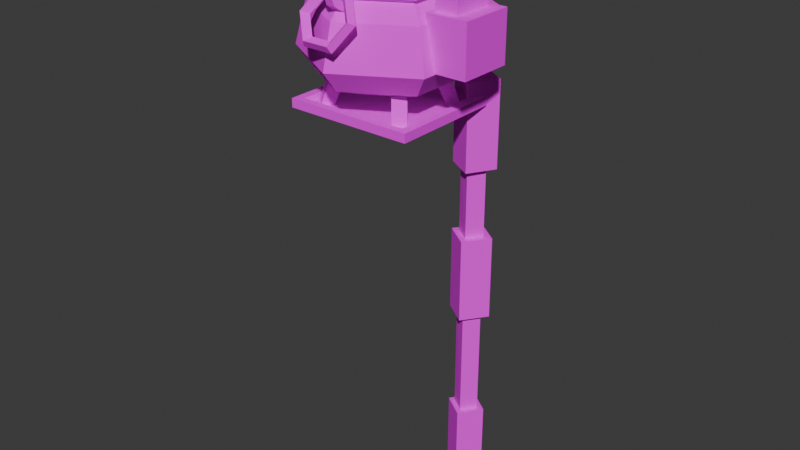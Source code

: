 # Source: Cauldron.blend  (saved by Blender 4.1.23; exported with 4.5.12 LTS)
import bpy
from mathutils import Matrix  # noqa: F401  (used for matrix-valued properties, if any)

bpy.ops.wm.read_factory_settings(use_empty=True)
scene = bpy.context.scene
scene.name = 'Scene'

# ---- collections
col_collection = bpy.data.collections.new('Collection'); scene.collection.children.link(col_collection)
col_safe = bpy.data.collections.new('Safe'); scene.collection.children.link(col_safe)

# ---- images (referenced by path relative to the original .blend; pixels are not part of the script)
import os
ASSET_DIR = os.environ.get("B2B_ASSET_DIR", "")  # directory of the original .blend (textures are referenced by path, not embedded)
HERE = os.path.dirname(os.path.abspath(__file__))  # packed textures are extracted next to this script under _unpacked/

def load_image(name, relpath, width, height, colorspace="sRGB"):
    """Load a texture the original file referenced (path relative to the .blend, or extracted next to this script)."""
    p = next((c for c in (os.path.join(HERE, relpath), os.path.join(ASSET_DIR, relpath)) if relpath and os.path.exists(c)), "")
    if p:
        img = bpy.data.images.load(p, check_existing=True)
        img.name = name
    else:  # same state as the original file: an image datablock whose file is absent (Cycles renders it pink)
        img = bpy.data.images.new(name, width, height)
        img.source = "FILE"
        img.filepath = "//" + (relpath or name)
    img.colorspace_settings.name = colorspace
    return img
img_cauldron_png = load_image('Cauldron.png', 'Cauldron.png', 1024, 1024, 'sRGB')

# ---- materials (node trees are filled in below, after node groups)
mat_cauldron_001 = bpy.data.materials.new('Cauldron.001')
mat_cauldron = bpy.data.materials.new('Cauldron')

# ---- material node trees
mat_cauldron_001.use_nodes = True; mat_cauldron_001.node_tree.nodes.clear()
_N = mat_cauldron_001.node_tree.nodes; _L = mat_cauldron_001.node_tree.links
n0 = _N.new('ShaderNodeBsdfPrincipled'); n0.name = 'Principled BSDF'; n0.location = (10, 300)
n0.inputs[2].default_value = 1.0
n0.inputs[3].default_value = 1.45
n0.inputs[25].default_value = 0.0
n1 = _N.new('ShaderNodeOutputMaterial'); n1.name = 'Material Output'; n1.location = (300, 300)
n2 = _N.new('ShaderNodeTexImage'); n2.name = 'Image Texture'; n2.location = (-338, 287)
n2.image = img_cauldron_png
n2.interpolation = 'Closest'
n3 = _N.new('ShaderNodeMath'); n3.name = 'Math'; n3.location = (0, 0)
n3.hide = True
n3.operation = 'GREATER_THAN'
_L.new(n0.outputs[0], n1.inputs[0])
_L.new(n2.outputs[0], n0.inputs[0])
_L.new(n2.outputs[1], n3.inputs[0])
_L.new(n3.outputs[0], n0.inputs[4])
n1.is_active_output = True
mat_cauldron.use_nodes = True; mat_cauldron.node_tree.nodes.clear()
_N = mat_cauldron.node_tree.nodes; _L = mat_cauldron.node_tree.links
n0 = _N.new('ShaderNodeBsdfPrincipled'); n0.name = 'Principled BSDF'; n0.location = (10, 300)
n0.inputs[2].default_value = 1.0
n0.inputs[3].default_value = 1.45
n0.inputs[25].default_value = 0.0
n1 = _N.new('ShaderNodeOutputMaterial'); n1.name = 'Material Output'; n1.location = (300, 300)
n2 = _N.new('ShaderNodeTexImage'); n2.name = 'Image Texture'; n2.location = (-338, 287)
n2.image = img_cauldron_png
n2.interpolation = 'Closest'
n3 = _N.new('ShaderNodeMath'); n3.name = 'Math'; n3.location = (0, 0)
n3.hide = True
n3.operation = 'GREATER_THAN'
_L.new(n0.outputs[0], n1.inputs[0])
_L.new(n2.outputs[0], n0.inputs[0])
_L.new(n2.outputs[1], n3.inputs[0])
_L.new(n3.outputs[0], n0.inputs[4])
n1.is_active_output = True

# ---- world
world_world = bpy.data.worlds.new('World'); scene.world = world_world
world_world.use_nodes = True; world_world.node_tree.nodes.clear()
_N = world_world.node_tree.nodes; _L = world_world.node_tree.links
n0 = _N.new('ShaderNodeOutputWorld'); n0.name = 'World Output'; n0.location = (300, 300)
n1 = _N.new('ShaderNodeBackground'); n1.name = 'Background'; n1.location = (10, 300)
n1.inputs[0].default_value = (0.05088, 0.05088, 0.05088, 1.0)
_L.new(n1.outputs[0], n0.inputs[0])
n0.is_active_output = True
world_world.color = (0.05088, 0.05088, 0.05088)
world_world.use_sun_shadow = False
world_world.sun_shadow_jitter_overblur = 0.0

# ---- meshes
me_torus_001 = bpy.data.meshes.new('Torus.001')
me_torus_001.from_pydata([(0.07041, -0.1765, 0.2155), (0.06047, -0.1883, 0.2219), (0.04505, -0.1765, 0.2155), (0.06047, -0.1647, 0.2091), (0.03509, -0.1473, 0.2692), (0.03012, -0.1632, 0.2681), (0.02241, -0.1578, 0.2499), (0.03012, -0.1396, 0.2553), (-0.03556, -0.1473, 0.2692), (-0.03059, -0.1632, 0.2681), (-0.02288, -0.1578, 0.2499), (-0.03059, -0.1396, 0.2553), (-0.07088, -0.1765, 0.2155), (-0.06094, -0.1883, 0.2219), (-0.04552, -0.1765, 0.2155), (-0.06094, -0.1647, 0.2091), (-0.03556, -0.2058, 0.1618), (-0.03059, -0.2135, 0.1757), (-0.02288, -0.1953, 0.181), (-0.03059, -0.1899, 0.1629), (0.03509, -0.2058, 0.1618), (0.03012, -0.2135, 0.1757), (0.02241, -0.1953, 0.181), (0.03012, -0.1899, 0.1629)], [], [(0, 4, 5, 1), (1, 5, 6, 2), (2, 6, 7, 3), (3, 7, 4, 0), (4, 8, 9, 5), (5, 9, 10, 6), (6, 10, 11, 7), (7, 11, 8, 4), (8, 12, 13, 9), (9, 13, 14, 10), (10, 14, 15, 11), (11, 15, 12, 8), (12, 16, 17, 13), (13, 17, 18, 14), (14, 18, 19, 15), (15, 19, 16, 12), (16, 20, 21, 17), (17, 21, 22, 18), (18, 22, 23, 19), (19, 23, 20, 16), (20, 0, 1, 21), (21, 1, 2, 22), (22, 2, 3, 23), (23, 3, 0, 20)])
_uv = me_torus_001.uv_layers.new(name='UVMap')
_uv.uv.foreach_set('vector', [0.3125, 0.9453, 0.3984, 0.9453, 0.3828, 0.9609, 0.3125, 0.9609, 0.3828, 0.9609, 0.3047, 0.9609, 0.3125, 0.9453, 0.3672, 0.9453, 0.3672, 0.9453, 0.3125, 0.9453, 0.3047, 0.9609, 0.3828, 0.9609, 0.3125, 0.9219, 0.3828, 0.9219, 0.3984, 0.9453, 0.3125, 0.9453, 0.3672, 0.9453, 0.2578, 0.9453, 0.2734, 0.9609, 0.3516, 0.9609, 0.3516, 0.9609, 0.2734, 0.9609, 0.2812, 0.9453, 0.3438, 0.9453, 0.3438, 0.9453, 0.2812, 0.9453, 0.2734, 0.9219, 0.3516, 0.9219, 0.3516, 0.9219, 0.2734, 0.9219, 0.2578, 0.9453, 0.3672, 0.9453, 0.3984, 0.9453, 0.3125, 0.9453, 0.3125, 0.9609, 0.3828, 0.9609, 0.3281, 0.9609, 0.2422, 0.9609, 0.2578, 0.9453, 0.3125, 0.9453, 0.3125, 0.9453, 0.2578, 0.9453, 0.2422, 0.9609, 0.3281, 0.9609, 0.3828, 0.9219, 0.3125, 0.9219, 0.3125, 0.9453, 0.3984, 0.9453, 0.3125, 0.9453, 0.2266, 0.9453, 0.2422, 0.9609, 0.3125, 0.9609, 0.2422, 0.9219, 0.3281, 0.9219, 0.3125, 0.9375, 0.2578, 0.9375, 0.2578, 0.9375, 0.3125, 0.9375, 0.3281, 0.9219, 0.2422, 0.9219, 0.3125, 0.9219, 0.2422, 0.9219, 0.2266, 0.9453, 0.3125, 0.9453, 0.2578, 0.9453, 0.3672, 0.9453, 0.3516, 0.9609, 0.2734, 0.9609, 0.2734, 0.9609, 0.3516, 0.9609, 0.3438, 0.9453, 0.2812, 0.9453, 0.2812, 0.9453, 0.3438, 0.9453, 0.3516, 0.9219, 0.2734, 0.9219, 0.2734, 0.9219, 0.3516, 0.9219, 0.3672, 0.9453, 0.2578, 0.9453, 0.2812, 0.9219, 0.3828, 0.9219, 0.3672, 0.9453, 0.2891, 0.9453, 0.2422, 0.9609, 0.3125, 0.9609, 0.3125, 0.9453, 0.2578, 0.9453, 0.2578, 0.9453, 0.3125, 0.9453, 0.3125, 0.9219, 0.2422, 0.9219, 0.2891, 0.9453, 0.3672, 0.9453, 0.3828, 0.9219, 0.2812, 0.9219])
me_torus_001.materials.append(mat_cauldron_001)
me_torus_001.update()
me_torus_002 = bpy.data.meshes.new('Torus.002')
me_torus_002.from_pydata([(0.1526, 0.08818, 0.3397), (0.1274, 0.07364, 0.3273), (0.1606, 0.09281, 0.312), (-0.0001558, 0.1764, 0.3397), (-0.0001558, 0.1473, 0.3273), (-0.0001558, 0.1856, 0.312), (-0.1529, 0.08818, 0.3397), (-0.1277, 0.07364, 0.3273), (-0.1609, 0.09281, 0.312), (-0.1529, -0.08818, 0.3397), (-0.1277, -0.07364, 0.3273), (-0.1609, -0.09281, 0.312), (-0.0001558, -0.1764, 0.3397), (-0.0001558, -0.1473, 0.3273), (-0.0001558, -0.1856, 0.312), (0.1526, -0.08818, 0.3397), (0.1274, -0.07364, 0.3273), (0.1606, -0.09281, 0.312), (0.1319, 0.07625, 0.3032), (0.1482, 0.08568, 0.3032), (-0.0001558, 0.1525, 0.3032), (-0.0001558, 0.1714, 0.3032), (-0.1322, 0.07625, 0.3032), (-0.1486, 0.08568, 0.3032), (-0.1322, -0.07625, 0.3032), (-0.1486, -0.08568, 0.3032), (-0.0001558, -0.1525, 0.3032), (-0.0001558, -0.1714, 0.3032), (0.1319, -0.07625, 0.3032), (0.1482, -0.08568, 0.3032), (0.1825, 0.1055, 0.2574), (-0.0001558, 0.2109, 0.2574), (-0.1828, 0.1055, 0.2574), (-0.1828, -0.1055, 0.2574), (-0.0001558, -0.2109, 0.2574), (0.1825, -0.1055, 0.2574), (0.1752, 0.1012, 0.1864), (0.2087, 0.1206, 0.1403), (-0.0001558, 0.2025, 0.1864), (-0.0001558, 0.2412, 0.1403), (-0.1755, 0.1012, 0.1864), (-0.209, 0.1206, 0.1403), (-0.1755, -0.1012, 0.1864), (-0.209, -0.1206, 0.1403), (-0.0001558, -0.2025, 0.1864), (-0.0001558, -0.2412, 0.1403), (0.1752, -0.1012, 0.1864), (0.2087, -0.1206, 0.1403), (0.171, 0.0988, 0.08265), (-0.0001558, 0.1976, 0.08265), (-0.1713, 0.0988, 0.08265), (-0.1713, -0.0988, 0.08265), (-0.0001558, -0.1976, 0.08265), (0.171, -0.0988, 0.08265), (0.0785, 0.04541, 0.06502), (0.1001, 0.05788, 0.05354), (-0.0001558, 0.09082, 0.06502), (-0.0001558, 0.1158, 0.05354), (-0.07881, 0.04541, 0.06502), (-0.1004, 0.05788, 0.05354), (-0.07881, -0.04541, 0.06502), (-0.1004, -0.05788, 0.05354), (-0.0001558, -0.09082, 0.06502), (-0.0001558, -0.1158, 0.05354), (0.0785, -0.04541, 0.06502), (0.1001, -0.05788, 0.05354)], [], [(16, 28, 26, 13), (4, 20, 18, 1), (2, 5, 3, 0), (16, 1, 18, 28), (10, 24, 22, 7), (5, 8, 6, 3), (14, 11, 25, 27), (8, 11, 9, 6), (1, 16, 15, 0), (11, 14, 12, 9), (6, 7, 4, 3), (9, 10, 7, 6), (7, 22, 20, 4), (14, 17, 15, 12), (2, 17, 29, 19), (17, 2, 0, 15), (21, 19, 30, 31), (18, 36, 46, 28), (24, 42, 40, 22), (28, 46, 44, 26), (29, 27, 34, 35), (5, 2, 19, 21), (8, 5, 21, 23), (17, 14, 27, 29), (11, 8, 23, 25), (30, 37, 39, 31), (38, 56, 54, 36), (34, 45, 47, 35), (19, 29, 35, 30), (20, 38, 36, 18), (23, 21, 31, 32), (22, 40, 38, 20), (32, 41, 43, 33), (27, 25, 33, 34), (35, 47, 37, 30), (31, 39, 41, 32), (33, 43, 45, 34), (58, 60, 62, 64, 54, 56), (36, 54, 64, 46), (46, 64, 62, 44), (41, 50, 51, 43), (45, 52, 53, 47), (42, 60, 58, 40), (43, 51, 52, 45), (48, 49, 39, 37), (37, 47, 53, 48), (39, 49, 50, 41), (40, 58, 56, 38), (50, 49, 57, 59), (48, 53, 65, 55), (49, 48, 55, 57), (54, 56, 57, 55), (56, 58, 59, 57), (58, 60, 61, 59), (60, 62, 63, 61), (62, 64, 65, 63), (64, 54, 55, 65), (52, 51, 61, 63), (53, 52, 63, 65), (51, 50, 59, 61), (13, 10, 9, 12), (13, 12, 15, 16), (3, 4, 1, 0), (26, 44, 42, 24), (10, 13, 26, 24), (44, 62, 60, 42), (23, 32, 33, 25)])
_uv = me_torus_002.uv_layers.new(name='UVMap')
_uv.uv.foreach_set('vector', [0.4062, 0.8594, 0.4141, 0.8359, 0.3047, 0.8359, 0.3047, 0.8594, 0.3047, 0.8594, 0.3047, 0.8359, 0.4141, 0.8359, 0.4062, 0.8594, 0.3906, 0.8359, 0.2031, 0.8359, 0.2188, 0.875, 0.3828, 0.875, 0.2266, 0.8594, 0.3516, 0.8594, 0.3516, 0.8359, 0.2266, 0.8359, 0.2266, 0.8594, 0.2266, 0.8359, 0.3516, 0.8359, 0.3516, 0.8594, 0.3828, 0.8359, 0.2031, 0.8359, 0.2188, 0.875, 0.3828, 0.875, 0.2266, 0.8516, 0.4141, 0.8516, 0.4062, 0.8281, 0.2344, 0.8281, 0.3828, 0.8359, 0.2031, 0.8359, 0.2188, 0.875, 0.3828, 0.875, 0.2422, 0.8516, 0.3203, 0.8516, 0.3203, 0.875, 0.2422, 0.875, 0.2031, 0.8359, 0.3828, 0.8359, 0.3828, 0.875, 0.2188, 0.875, 0.2422, 0.875, 0.2422, 0.8516, 0.3203, 0.8516, 0.3203, 0.875, 0.2422, 0.875, 0.2422, 0.8516, 0.3203, 0.8516, 0.3203, 0.875, 0.1953, 0.8594, 0.1875, 0.8359, 0.3047, 0.8359, 0.3047, 0.8594, 0.2031, 0.8359, 0.3906, 0.8359, 0.3828, 0.875, 0.2188, 0.875, 0.2266, 0.8516, 0.4141, 0.8516, 0.4062, 0.8281, 0.2344, 0.8281, 0.2031, 0.8359, 0.3906, 0.8359, 0.3828, 0.875, 0.2188, 0.875, 0.25, 0.625, 0.3438, 0.625, 0.3516, 0.6016, 0.25, 0.6016, 0.2969, 0.625, 0.3125, 0.5703, 0.1875, 0.5703, 0.2031, 0.625, 0.2031, 0.625, 0.1875, 0.5703, 0.3125, 0.5703, 0.2969, 0.625, 0.3359, 0.625, 0.3516, 0.5703, 0.25, 0.5703, 0.25, 0.625, 0.3438, 0.625, 0.25, 0.625, 0.25, 0.6016, 0.3516, 0.6016, 0.2266, 0.8516, 0.4141, 0.8516, 0.4062, 0.8281, 0.2344, 0.8281, 0.2266, 0.8516, 0.4141, 0.8516, 0.4062, 0.8281, 0.2344, 0.8281, 0.2266, 0.8516, 0.4141, 0.8516, 0.4062, 0.8281, 0.2344, 0.8281, 0.2266, 0.8516, 0.4141, 0.8516, 0.4062, 0.8281, 0.2344, 0.8281, 0.3516, 0.6016, 0.3594, 0.5312, 0.25, 0.5312, 0.25, 0.6016, 0.1719, 0.5859, 0.2188, 0.4922, 0.2891, 0.4922, 0.3359, 0.5859, 0.25, 0.6016, 0.25, 0.5312, 0.3594, 0.5312, 0.3516, 0.6016, 0.3047, 0.625, 0.1953, 0.625, 0.1875, 0.6016, 0.3125, 0.6016, 0.25, 0.625, 0.25, 0.5703, 0.3516, 0.5703, 0.3359, 0.625, 0.1562, 0.625, 0.25, 0.625, 0.25, 0.6016, 0.1484, 0.6016, 0.1641, 0.625, 0.1484, 0.5703, 0.25, 0.5703, 0.25, 0.625, 0.3125, 0.6016, 0.3281, 0.5312, 0.1719, 0.5312, 0.1875, 0.6016, 0.25, 0.625, 0.1562, 0.625, 0.1484, 0.6016, 0.25, 0.6016, 0.1875, 0.6016, 0.1719, 0.5312, 0.3281, 0.5312, 0.3125, 0.6016, 0.25, 0.6016, 0.25, 0.5312, 0.1406, 0.5312, 0.1484, 0.6016, 0.1484, 0.6016, 0.1406, 0.5312, 0.25, 0.5312, 0.25, 0.6016, 0.25, 0.3984, 0.2188, 0.4141, 0.2188, 0.4453, 0.25, 0.4609, 0.2812, 0.4453, 0.2812, 0.4141, 0.1719, 0.5859, 0.2188, 0.4922, 0.2891, 0.4922, 0.3359, 0.5859, 0.1719, 0.5859, 0.2188, 0.4922, 0.2891, 0.4922, 0.3359, 0.5859, 0.3281, 0.5312, 0.3047, 0.5, 0.1953, 0.5, 0.1719, 0.5312, 0.25, 0.5312, 0.25, 0.5, 0.3438, 0.5, 0.3594, 0.5312, 0.1719, 0.5859, 0.2188, 0.4922, 0.2891, 0.4922, 0.3359, 0.5859, 0.1406, 0.5312, 0.1562, 0.5, 0.25, 0.5, 0.25, 0.5312, 0.3438, 0.5, 0.25, 0.5, 0.25, 0.5312, 0.3594, 0.5312, 0.3281, 0.5312, 0.1719, 0.5312, 0.1953, 0.5, 0.3047, 0.5, 0.25, 0.5312, 0.25, 0.5, 0.1562, 0.5, 0.1406, 0.5312, 0.1719, 0.5859, 0.2188, 0.4922, 0.2891, 0.4922, 0.3359, 0.5859, 0.2109, 0.5312, 0.2891, 0.5312, 0.2734, 0.5, 0.2266, 0.5, 0.2109, 0.5312, 0.2891, 0.5312, 0.2734, 0.5, 0.2266, 0.5, 0.2109, 0.5312, 0.2891, 0.5312, 0.2734, 0.5, 0.2266, 0.5, 0.2812, 0.4531, 0.2812, 0.4062, 0.2969, 0.4062, 0.2969, 0.4531, 0.2812, 0.4062, 0.25, 0.3906, 0.25, 0.3828, 0.2969, 0.4062, 0.25, 0.3906, 0.2188, 0.4062, 0.2031, 0.4062, 0.25, 0.3828, 0.2188, 0.4062, 0.2188, 0.4531, 0.2031, 0.4531, 0.2031, 0.4062, 0.2188, 0.4531, 0.25, 0.4688, 0.25, 0.4766, 0.2031, 0.4531, 0.25, 0.4688, 0.2812, 0.4531, 0.2969, 0.4531, 0.25, 0.4766, 0.2109, 0.5312, 0.2891, 0.5312, 0.2734, 0.5, 0.2266, 0.5, 0.2109, 0.5312, 0.2891, 0.5312, 0.2734, 0.5, 0.2266, 0.5, 0.2109, 0.5312, 0.2891, 0.5312, 0.2734, 0.5, 0.2266, 0.5, 0.2422, 0.8516, 0.3203, 0.8516, 0.3203, 0.875, 0.2422, 0.875, 0.3203, 0.8516, 0.3203, 0.875, 0.2422, 0.875, 0.2422, 0.8516, 0.2422, 0.875, 0.2422, 0.8516, 0.3203, 0.8516, 0.3203, 0.875, 0.25, 0.625, 0.25, 0.5703, 0.1484, 0.5703, 0.1641, 0.625, 0.1953, 0.8594, 0.3047, 0.8594, 0.3047, 0.8359, 0.1875, 0.8359, 0.1719, 0.5859, 0.2188, 0.4922, 0.2891, 0.4922, 0.3359, 0.5859, 0.3047, 0.625, 0.3125, 0.6016, 0.1875, 0.6016, 0.1953, 0.625])
me_torus_002.materials.append(mat_cauldron_001)
me_torus_002.update()
me_cube_002 = bpy.data.meshes.new('Cube.002')
me_cube_002.from_pydata([(-0.008351, -0.01223, -0.01223), (-0.008351, -0.01223, 0.01223), (-0.008351, 0.01223, -0.01223), (-0.008351, 0.01223, 0.01223), (0.007543, -0.01671, -0.01671), (0.007543, -0.01671, 0.01671), (0.007543, 0.01671, -0.01671), (0.007543, 0.01671, 0.01671), (-0.008687, 0.01562, -0.01562), (-0.008687, -0.01562, -0.01562), (-0.008687, -0.01562, 0.01563), (-0.008687, 0.01562, 0.01563), (-0.001449, 0.01223, -0.01223), (-0.001449, -0.01223, -0.01223), (-0.001449, -0.01223, 0.01223), (-0.001449, 0.01223, 0.01223)], [], [(1, 3, 15, 14), (8, 11, 7, 6), (6, 7, 5, 4), (4, 5, 10, 9), (8, 6, 4, 9), (7, 11, 10, 5), (0, 2, 8, 9), (1, 0, 9, 10), (3, 1, 10, 11), (2, 3, 11, 8), (13, 14, 15, 12), (2, 0, 13, 12), (3, 2, 12, 15), (0, 1, 14, 13)])
_uv = me_cube_002.uv_layers.new(name='UVMap')
_uv.uv.foreach_set('vector', [0.4453, 0.5781, 0.5234, 0.5781, 0.5234, 0.5703, 0.4453, 0.5703, 0.5234, 0.5781, 0.5234, 0.4531, 0.5391, 0.4531, 0.5391, 0.5781, 0.4297, 0.4531, 0.5547, 0.4531, 0.5547, 0.5781, 0.4297, 0.5781, 0.5391, 0.4531, 0.5391, 0.5781, 0.5234, 0.5781, 0.5234, 0.4531, 0.5234, 0.4531, 0.5391, 0.4531, 0.5391, 0.5781, 0.5234, 0.5781, 0.5391, 0.5781, 0.5234, 0.5781, 0.5234, 0.4531, 0.5391, 0.4531, 0.4609, 0.5469, 0.5234, 0.5469, 0.5312, 0.5547, 0.4531, 0.5547, 0.4609, 0.4844, 0.4609, 0.5469, 0.4531, 0.5547, 0.4531, 0.4766, 0.5234, 0.4844, 0.4609, 0.4844, 0.4531, 0.4766, 0.5312, 0.4766, 0.5234, 0.5469, 0.5234, 0.4844, 0.5312, 0.4766, 0.5312, 0.5547, 0.5234, 0.4844, 0.5234, 0.5469, 0.4609, 0.5469, 0.4609, 0.4844, 0.5234, 0.5781, 0.4453, 0.5781, 0.4453, 0.5703, 0.5234, 0.5703, 0.5234, 0.5781, 0.4453, 0.5781, 0.4453, 0.5703, 0.5234, 0.5703, 0.4453, 0.5781, 0.5234, 0.5781, 0.5234, 0.5703, 0.4453, 0.5703])
me_cube_002.materials.append(mat_cauldron_001)
me_cube_002.update()
me_cube_003 = bpy.data.meshes.new('Cube.003')
me_cube_003.from_pydata([(-0.118, -0.08514, -0.0001937), (-0.1052, -0.07035, 0.03248), (-0.1003, -0.06182, -0.0001937), (-0.08684, -0.04846, 0.02574), (-0.09392, -0.105, -0.0001937), (-0.0811, -0.09023, 0.0328), (-0.0762, -0.0817, -0.0001937), (-0.06274, -0.06835, 0.02607)], [], [(0, 1, 3, 2), (2, 3, 7, 6), (6, 7, 5, 4), (4, 5, 1, 0), (2, 6, 4, 0), (7, 3, 1, 5)])
_uv = me_cube_003.uv_layers.new(name='UVMap')
_uv.uv.foreach_set('vector', [0.2266, 0.3594, 0.2266, 0.3047, 0.2734, 0.3047, 0.2734, 0.3594, 0.2266, 0.3594, 0.2266, 0.3047, 0.2734, 0.3047, 0.2734, 0.3594, 0.2266, 0.3594, 0.2266, 0.3047, 0.2734, 0.3047, 0.2734, 0.3594, 0.2266, 0.3594, 0.2266, 0.3047, 0.2734, 0.3047, 0.2734, 0.3594, 0.2188, 0.4141, 0.2578, 0.4141, 0.2578, 0.4531, 0.2188, 0.4531, 0.2266, 0.4219, 0.2656, 0.4219, 0.2656, 0.4609, 0.2266, 0.4609])
me_cube_003.materials.append(mat_cauldron_001)
me_cube_003.update()
me_cube = bpy.data.meshes.new('Cube')
me_cube.from_pydata([(-0.6817, -5.218, 9.434), (-0.3789, -4.891, 9.988), (-0.6817, -4.702, 8.705), (-0.6817, -4.095, 9.289), (0.6784, -5.218, 9.434), (0.3755, -4.891, 9.988), (0.6784, -4.702, 8.705), (0.6784, -4.095, 9.289), (-0.6817, -5.924, 9.455), (-0.3789, -6.249, 10.02), (0.6784, -5.924, 9.455), (0.3755, -6.249, 10.02), (-0.6817, -6.239, 8.828), (-0.3789, -6.87, 8.902), (0.6784, -6.239, 8.828), (0.3755, -6.87, 8.902), (-0.6817, -6.015, 8.295), (-0.3789, -6.414, 7.757), (0.6784, -6.015, 8.295), (0.3755, -6.414, 7.757), (-0.6817, -5.166, 8.09), (-0.6817, -5.483, 7.126), (0.6784, -5.166, 8.09), (0.6784, -5.483, 7.126)], [], [(0, 1, 3, 2), (2, 3, 7, 6), (6, 7, 5, 4), (5, 1, 9, 11), (2, 6, 4, 0), (7, 3, 1, 5), (8, 10, 14, 12), (4, 5, 11, 10), (1, 0, 8, 9), (0, 4, 10, 8), (12, 14, 18, 16), (9, 8, 12, 13), (11, 9, 13, 15), (10, 11, 15, 14), (19, 17, 21, 23), (13, 12, 16, 17), (15, 13, 17, 19), (14, 15, 19, 18), (22, 23, 21, 20), (18, 19, 23, 22), (16, 18, 22, 20), (17, 16, 20, 21)])
_uv = me_cube.uv_layers.new(name='UVMap')
_uv.uv.foreach_set('vector', [0.2266, 0.5312, 0.2031, 0.5391, 0.2109, 0.5, 0.2344, 0.5078, 0.3295, -1.458, 0.3295, -1.248, 0.7989, -1.248, 0.7989, -1.458, 0.2344, 0.5078, 0.2109, 0.5, 0.2031, 0.5391, 0.2266, 0.5312, 0.2812, 0.6016, 0.25, 0.6016, 0.25, 0.5703, 0.2812, 0.5703, 0.2891, 0.6172, 0.2422, 0.6172, 0.2422, 0.5859, 0.2891, 0.5859, 0.2812, 0.6172, 0.25, 0.6172, 0.25, 0.6016, 0.2812, 0.6016, 0.2891, 0.5703, 0.2422, 0.5703, 0.2422, 0.5547, 0.2891, 0.5547, 0.2266, 0.5312, 0.2031, 0.5391, 0.2266, 0.5703, 0.2344, 0.5547, 0.2031, 0.5391, 0.2266, 0.5312, 0.2344, 0.5547, 0.2266, 0.5703, 0.2891, 0.5859, 0.2422, 0.5859, 0.2422, 0.5703, 0.2891, 0.5703, 0.2891, 0.5547, 0.2422, 0.5547, 0.2422, 0.5391, 0.2891, 0.5391, 0.2266, 0.5703, 0.2344, 0.5547, 0.2578, 0.5469, 0.2656, 0.5703, 0.2812, 0.5703, 0.25, 0.5703, 0.25, 0.5469, 0.2812, 0.5469, 0.2344, 0.5547, 0.2266, 0.5703, 0.2656, 0.5703, 0.2578, 0.5469, 0.2812, 0.5312, 0.25, 0.5312, 0.25, 0.5078, 0.2812, 0.5078, 0.2656, 0.5703, 0.2578, 0.5469, 0.2656, 0.5391, 0.2891, 0.5391, 0.2812, 0.5469, 0.25, 0.5469, 0.25, 0.5312, 0.2812, 0.5312, 0.2578, 0.5469, 0.2656, 0.5703, 0.2891, 0.5391, 0.2656, 0.5391, 0.7989, -0.8152, 0.7989, -1.148, 0.3295, -1.148, 0.3295, -0.8152, 0.2656, 0.5391, 0.2891, 0.5391, 0.2891, 0.5, 0.2578, 0.5078, 0.2891, 0.5391, 0.2422, 0.5391, 0.2422, 0.5078, 0.2891, 0.5078, 0.2891, 0.5391, 0.2656, 0.5391, 0.2578, 0.5078, 0.2891, 0.5])
me_cube.materials.append(mat_cauldron)
me_cube.update()
me_cube_004 = bpy.data.meshes.new('Cube.004')
me_cube_004.from_pydata([(0.1218, 0.07031, 0.2115), (-1.759e-08, 0.1406, 0.2115), (-0.1218, 0.07031, 0.2115), (-1.363e-08, 2.64e-08, 0.2115), (2.004e-08, -0.1406, 0.2115), (0.1218, -0.07031, 0.2115), (-0.1218, -0.07031, 0.2115), (0.06089, -0.03516, 0.2115), (-1.561e-08, 0.07031, 0.2115), (0.06089, -0.1055, 0.2115), (-0.06089, -0.03516, 0.2115), (-0.1218, 4.336e-08, 0.2115), (0.1218, 2.945e-08, 0.2115), (-0.06089, -0.1055, 0.2115), (-0.06089, 0.1055, 0.2115), (0.06089, 0.1055, 0.2115), (-1.02e-08, -0.07031, 0.2115), (0.06089, 0.03516, 0.2115), (-0.06089, 0.03516, 0.2115)], [], [(4, 16, 13), (9, 7, 16), (16, 3, 10), (13, 10, 6), (12, 7, 5), (0, 17, 12), (15, 8, 17), (17, 3, 7), (2, 18, 14), (11, 10, 18), (18, 3, 8), (14, 8, 1), (4, 9, 16), (9, 5, 7), (16, 7, 3), (13, 16, 10), (12, 17, 7), (0, 15, 17), (15, 1, 8), (17, 8, 3), (2, 11, 18), (11, 6, 10), (18, 10, 3), (14, 18, 8)])
_uv = me_cube_004.uv_layers.new(name='UVMap')
_uv.uv.foreach_set('vector', [0.7465, 0.7038, 0.7465, 0.6638, 0.7811, 0.6838, 0.7118, 0.6838, 0.7118, 0.6438, 0.7465, 0.6638, 0.7465, 0.6638, 0.7465, 0.6238, 0.7811, 0.6438, 0.7811, 0.6838, 0.7811, 0.6438, 0.8158, 0.6638, 0.6771, 0.6238, 0.7118, 0.6438, 0.6771, 0.6638, 0.6771, 0.5837, 0.7118, 0.6037, 0.6771, 0.6238, 0.7118, 0.5637, 0.7465, 0.5837, 0.7118, 0.6037, 0.7118, 0.6037, 0.7465, 0.6238, 0.7118, 0.6438, 0.8158, 0.5837, 0.7811, 0.6037, 0.7811, 0.5637, 0.8158, 0.6238, 0.7811, 0.6438, 0.7811, 0.6037, 0.7811, 0.6037, 0.7465, 0.6238, 0.7465, 0.5837, 0.7811, 0.5637, 0.7465, 0.5837, 0.7465, 0.5437, 0.7465, 0.7038, 0.7118, 0.6838, 0.7465, 0.6638, 0.7118, 0.6838, 0.6771, 0.6638, 0.7118, 0.6438, 0.7465, 0.6638, 0.7118, 0.6438, 0.7465, 0.6238, 0.7811, 0.6838, 0.7465, 0.6638, 0.7811, 0.6438, 0.6771, 0.6238, 0.7118, 0.6037, 0.7118, 0.6438, 0.6771, 0.5837, 0.7118, 0.5637, 0.7118, 0.6037, 0.7118, 0.5637, 0.7465, 0.5437, 0.7465, 0.5837, 0.7118, 0.6037, 0.7465, 0.5837, 0.7465, 0.6238, 0.8158, 0.5837, 0.8158, 0.6238, 0.7811, 0.6037, 0.8158, 0.6238, 0.8158, 0.6638, 0.7811, 0.6438, 0.7811, 0.6037, 0.7811, 0.6438, 0.7465, 0.6238, 0.7811, 0.5637, 0.7811, 0.6037, 0.7465, 0.5837])
me_cube_004.update()
me_cube_001 = bpy.data.meshes.new('Cube.001')
me_cube_001.from_pydata([(-0.006897, -0.01375, -0.01355), (-0.006897, -0.01375, 0.01355), (-0.006897, 0.01375, -0.01355), (-0.006897, 0.01375, 0.01355), (0.0001496, -0.01572, -0.01564), (0.0001496, -0.01572, 0.01564), (0.0001496, 0.01572, -0.01564), (0.0001496, 0.01572, 0.01564), (-0.006897, 0.01572, -0.01564), (-0.006897, -0.01572, -0.01564), (-0.006897, -0.01572, 0.01564), (-0.006897, 0.01572, 0.01564), (-0.003449, 0.01179, -0.01251), (-0.003449, -0.01179, -0.01251), (-0.003449, -0.01179, 0.01251), (-0.003449, 0.01179, 0.01251)], [], [(1, 3, 15, 14), (8, 11, 7, 6), (6, 7, 5, 4), (4, 5, 10, 9), (8, 6, 4, 9), (7, 11, 10, 5), (0, 2, 8, 9), (1, 0, 9, 10), (3, 1, 10, 11), (2, 3, 11, 8), (13, 14, 15, 12), (2, 0, 13, 12), (3, 2, 12, 15), (0, 1, 14, 13)])
_uv = me_cube_001.uv_layers.new(name='UVMap')
_uv.uv.foreach_set('vector', [0.6797, 0.3203, 0.4141, 0.3203, 0.4375, 0.3047, 0.6562, 0.3047, 0.5234, 0.5781, 0.5234, 0.4531, 0.5391, 0.4531, 0.5391, 0.5781, 0.75, 0.1953, 0.9297, 0.1953, 0.9297, 0.375, 0.75, 0.375, 0.5391, 0.4531, 0.5391, 0.5781, 0.5234, 0.5781, 0.5234, 0.4531, 0.5234, 0.4531, 0.5391, 0.4531, 0.5391, 0.5781, 0.5234, 0.5781, 0.5391, 0.5781, 0.5234, 0.5781, 0.5234, 0.4531, 0.5391, 0.4531, 0.4609, 0.9297, 0.2812, 0.9297, 0.2734, 0.9453, 0.4688, 0.9453, 0.4609, 0.9297, 0.2812, 0.9297, 0.2734, 0.9453, 0.4688, 0.9453, 0.4609, 0.9297, 0.2812, 0.9297, 0.2734, 0.9453, 0.4688, 0.9453, 0.4609, 0.9297, 0.2812, 0.9297, 0.2734, 0.9453, 0.4688, 0.9453, 0.9297, 0.1953, 0.9297, 0.375, 0.75, 0.375, 0.75, 0.1953, 0.6797, 0.3203, 0.4141, 0.3203, 0.4375, 0.3047, 0.6562, 0.3047, 0.6797, 0.3203, 0.4141, 0.3203, 0.4375, 0.3047, 0.6562, 0.3047, 0.4141, 0.3203, 0.6797, 0.3203, 0.6562, 0.3047, 0.4375, 0.3047])
me_cube_001.materials.append(mat_cauldron_001)
me_cube_001.update()
me_cube_012 = bpy.data.meshes.new('Cube.012')
me_cube_012.from_pydata([(-0.0195, -0.0195, 0.06782), (-0.0195, -0.0195, 0.1067), (-0.0195, 0.0195, 0.06782), (-0.0195, 0.0195, 0.1067), (0.0195, -0.0195, 0.06782), (0.0195, -0.0195, 0.1067), (0.0195, 0.0195, 0.06782), (0.0195, 0.0195, 0.1067), (-0.006912, -0.006912, -3.725e-08), (-0.006912, -0.006912, 0.07442), (-0.006912, 0.006912, -3.725e-08), (-0.006912, 0.006912, 0.07442), (0.006912, -0.006912, -3.725e-08), (0.006912, -0.006912, 0.07442), (0.006912, 0.006912, -3.725e-08), (0.006912, 0.006912, 0.07442)], [], [(0, 1, 3, 2), (2, 3, 7, 6), (6, 7, 5, 4), (4, 5, 1, 0), (2, 6, 4, 0), (7, 3, 1, 5), (8, 9, 11, 10), (10, 11, 15, 14), (14, 15, 13, 12), (12, 13, 9, 8), (10, 14, 12, 8), (15, 11, 9, 13)])
_uv = me_cube_012.uv_layers.new(name='UVMap')
_uv.uv.foreach_set('vector', [0.8203, 0.7812, 0.8203, 0.8594, 0.8984, 0.8594, 0.8984, 0.7812, 0.8203, 0.7812, 0.8203, 0.8594, 0.8984, 0.8594, 0.8984, 0.7812, 0.8984, 0.7812, 0.8984, 0.8594, 0.8203, 0.8594, 0.8203, 0.7812, 0.8984, 0.7812, 0.8984, 0.8594, 0.8203, 0.8594, 0.8203, 0.7812, 0.8203, 0.8594, 0.8984, 0.8594, 0.8984, 0.7812, 0.8203, 0.7812, 0.8984, 0.8594, 0.8203, 0.8594, 0.8203, 0.7812, 0.8984, 0.7812, 0.625, 0.4453, 0.625, 0.625, 0.6641, 0.625, 0.6641, 0.4453, 0.625, 0.4453, 0.625, 0.625, 0.6641, 0.625, 0.6641, 0.4453, 0.6641, 0.4453, 0.6641, 0.625, 0.625, 0.625, 0.625, 0.4453, 0.6641, 0.4453, 0.6641, 0.625, 0.625, 0.625, 0.625, 0.4453, 0.625, 0.5547, 0.6641, 0.5547, 0.6641, 0.5156, 0.625, 0.5156, 0.6641, 0.5547, 0.625, 0.5547, 0.625, 0.5156, 0.6641, 0.5156])
me_cube_012.materials.append(mat_cauldron)
me_cube_012.update()
me_cube_016 = bpy.data.meshes.new('Cube.016')
me_cube_016.from_pydata([(-0.04687, -0.06355, -0.06814), (-0.04687, -0.06355, 0.04705), (-0.04687, 0.06355, -0.06814), (-0.04687, 0.06355, 0.04705), (0.04959, -0.06355, -0.06814), (0.04959, -0.06355, 0.04705), (0.04959, 0.06355, -0.06814), (0.04959, 0.06355, 0.04705), (-0.03348, -0.04891, 0.0423), (-0.01779, -0.0363, 0.0923), (-0.03348, 0.04891, 0.0423), (-0.01779, 0.0363, 0.0923), (0.01652, -0.04891, 0.0423), (0.0008296, -0.0363, 0.0923), (0.01652, 0.04891, 0.0423), (0.0008296, 0.0363, 0.0923), (-0.03348, -0.04891, 0.0923), (-0.03348, 0.04891, 0.0923), (0.01652, 0.04891, 0.0923), (0.01652, -0.04891, 0.0923), (-0.01779, -0.0363, 0.07872), (-0.01779, 0.0363, 0.07872), (0.0008296, -0.0363, 0.07872), (0.0008296, 0.0363, 0.07872)], [], [(0, 1, 3, 2), (2, 3, 7, 6), (6, 7, 5, 4), (4, 5, 1, 0), (2, 6, 4, 0), (7, 3, 1, 5), (8, 16, 17, 10), (10, 17, 18, 14), (14, 18, 19, 12), (12, 19, 16, 8), (10, 14, 12, 8), (11, 9, 20, 21), (9, 11, 17, 16), (11, 15, 18, 17), (15, 13, 19, 18), (13, 9, 16, 19), (23, 21, 20, 22), (9, 13, 22, 20), (15, 11, 21, 23), (13, 15, 23, 22)])
_uv = me_cube_016.uv_layers.new(name='UVMap')
_uv.uv.foreach_set('vector', [0.8047, 0.4531, 0.8047, 0.5781, 0.9297, 0.5781, 0.9297, 0.4531, 0.8203, 0.4531, 0.8203, 0.5781, 0.9141, 0.5781, 0.9141, 0.4531, 0.9297, 0.4531, 0.9297, 0.5781, 0.8047, 0.5781, 0.8047, 0.4531, 0.9141, 0.4531, 0.9141, 0.5781, 0.8203, 0.5781, 0.8203, 0.4531, 0.8203, 0.5781, 0.9141, 0.5781, 0.9141, 0.4531, 0.8203, 0.4531, 0.9141, 0.5781, 0.8203, 0.5781, 0.8203, 0.4531, 0.9141, 0.4531, 0.8047, 0.6328, 0.8047, 0.7109, 0.9297, 0.7109, 0.9297, 0.6328, 0.8281, 0.6328, 0.8281, 0.7109, 0.9062, 0.7109, 0.9062, 0.6328, 0.9297, 0.6328, 0.9297, 0.7109, 0.8047, 0.7109, 0.8047, 0.6328, 0.9062, 0.6328, 0.9062, 0.7109, 0.8281, 0.7109, 0.8281, 0.6328, 0.8281, 0.7109, 0.9062, 0.7109, 0.9062, 0.5859, 0.8281, 0.5859, 0.9219, 0.6875, 0.8125, 0.6875, 0.8125, 0.6719, 0.9219, 0.6719, 0.8281, 0.6016, 0.8281, 0.6953, 0.8047, 0.7109, 0.8047, 0.5859, 0.8516, 0.6953, 0.8828, 0.6953, 0.8984, 0.7109, 0.8359, 0.7109, 0.9062, 0.6953, 0.9062, 0.6016, 0.9297, 0.5859, 0.9297, 0.7109, 0.8828, 0.6016, 0.8516, 0.6016, 0.8359, 0.5859, 0.8984, 0.5859, 0.8828, 0.7031, 0.8516, 0.7031, 0.8516, 0.5938, 0.8828, 0.5938, 0.8516, 0.6875, 0.8828, 0.6875, 0.8828, 0.6719, 0.8516, 0.6719, 0.8828, 0.6875, 0.8516, 0.6875, 0.8516, 0.6719, 0.8828, 0.6719, 0.8125, 0.6875, 0.9219, 0.6875, 0.9219, 0.6719, 0.8125, 0.6719])
me_cube_016.materials.append(mat_cauldron)
me_cube_016.update()
me_cube_031 = bpy.data.meshes.new('Cube.031')
me_cube_031.from_pydata([(-0.007018, -0.007018, -0.006492), (-0.007018, -0.007018, 0.006492), (-0.007018, 0.007018, -0.006492), (-0.007018, 0.007018, 0.006492), (0.007018, -0.007018, -0.006492), (0.007018, -0.007018, 0.006492), (0.007018, 0.007018, -0.006492), (0.007018, 0.007018, 0.006492), (-0.004085, -0.005338, -0.06744), (-0.004085, -0.005338, 0.003313), (-0.004085, 0.003925, -0.06744), (-0.004085, 0.003925, 0.003313), (0.005178, -0.005338, -0.06744), (0.005178, -0.005338, 0.003313), (0.005178, 0.003925, -0.06744), (0.005178, 0.003925, 0.003313), (0.01608, -0.006194, 0.01806), (0.01245, -0.01194, 0.01654), (0.01547, 0.001577, 0.01863), (0.0017, -0.002423, 0.02456), (0.001486, -0.007625, 0.02069), (0.005298, 0.003965, 0.02236), (-0.01077, 0.001659, 0.01167), (-0.008316, -0.005775, 0.01195), (-0.004827, 0.00689, 0.01292), (-0.003538, 0.001068, -0.000378), (-0.004938, -0.00518, -8.585e-05), (-0.002212, 0.006482, 0.002289), (-0.007543, -0.008795, -0.07133), (-0.007543, -0.008795, -0.05636), (-0.007543, 0.007382, -0.07133), (-0.007543, 0.007382, -0.05636), (0.008635, -0.008795, -0.07133), (0.008635, -0.008795, -0.05636), (0.008635, 0.007382, -0.07133), (0.008635, 0.007382, -0.05636), (0.01229, 0.0001435, -0.06317), (0.005687, 0.00315, -0.0573), (0.001814, 0.008104, -0.0642), (0.008419, 0.005097, -0.07007), (0.006431, 0.03676, -0.05884), (0.001292, 0.03061, -0.05405), (-0.001116, 0.02641, -0.06203), (0.004024, 0.03256, -0.06682), (-0.02962, 0.03198, -0.06728), (-0.02574, 0.02703, -0.06039), (-0.01914, 0.02402, -0.06625), (-0.02301, 0.02898, -0.07315), (-0.02376, -0.004628, -0.07161), (-0.02135, -0.0004283, -0.06363), (-0.01621, 0.005718, -0.06842), (-0.01862, 0.001518, -0.0764)], [], [(0, 1, 3, 2), (2, 3, 7, 6), (6, 7, 5, 4), (4, 5, 1, 0), (2, 6, 4, 0), (7, 3, 1, 5), (8, 9, 11, 10), (10, 11, 15, 14), (14, 15, 13, 12), (12, 13, 9, 8), (10, 14, 12, 8), (15, 11, 9, 13), (16, 19, 20, 17), (18, 21, 19, 16), (19, 22, 23, 20), (21, 24, 22, 19), (22, 25, 26, 23), (24, 27, 25, 22), (18, 16, 25, 27), (17, 26, 25, 16), (28, 29, 31, 30), (30, 31, 35, 34), (34, 35, 33, 32), (32, 33, 29, 28), (30, 34, 32, 28), (35, 31, 29, 33), (36, 40, 41, 37), (37, 41, 42, 38), (38, 42, 43, 39), (39, 43, 40, 36), (40, 44, 45, 41), (41, 45, 46, 42), (42, 46, 47, 43), (43, 47, 44, 40), (44, 48, 49, 45), (45, 49, 50, 46), (46, 50, 51, 47), (47, 51, 48, 44), (48, 36, 37, 49), (49, 37, 38, 50), (50, 38, 39, 51), (51, 39, 36, 48)])
_uv = me_cube_031.uv_layers.new(name='UVMap')
_uv.uv.foreach_set('vector', [0.4297, 0.6953, 0.3994, 0.6953, 0.3994, 0.7266, 0.4297, 0.7266, 0.4297, 0.6953, 0.3994, 0.6953, 0.3994, 0.7266, 0.4297, 0.7266, 0.4297, 0.7266, 0.3994, 0.7266, 0.3994, 0.6953, 0.4297, 0.6953, 0.4297, 0.7266, 0.3994, 0.7266, 0.3994, 0.6953, 0.4297, 0.6953, 0.2891, 0.6953, 0.2891, 0.7266, 0.3203, 0.7266, 0.3203, 0.6953, 0.2891, 0.7266, 0.2891, 0.6953, 0.3203, 0.6953, 0.3203, 0.7266, 0.4297, 0.6953, 0.1797, 0.6953, 0.1797, 0.7266, 0.4297, 0.7266, 0.4297, 0.6953, 0.1797, 0.6953, 0.1797, 0.7266, 0.4297, 0.7266, 0.4297, 0.7266, 0.1797, 0.7266, 0.1797, 0.6953, 0.4297, 0.6953, 0.4297, 0.7266, 0.1797, 0.7266, 0.1797, 0.6953, 0.4297, 0.6953, 0.2891, 0.6953, 0.2891, 0.7266, 0.3203, 0.7266, 0.3203, 0.6953, 0.2891, 0.7266, 0.2891, 0.6953, 0.3203, 0.6953, 0.3203, 0.7266, 0.1719, 0.7109, 0.2422, 0.7109, 0.2344, 0.7266, 0.1797, 0.7266, 0.1797, 0.7266, 0.2344, 0.7266, 0.2422, 0.7109, 0.1719, 0.7109, 0.3438, 0.7109, 0.2812, 0.7109, 0.2891, 0.7266, 0.3438, 0.7266, 0.3438, 0.6953, 0.2891, 0.6953, 0.2812, 0.7109, 0.3438, 0.7109, 0.3672, 0.7109, 0.3047, 0.7109, 0.3047, 0.7266, 0.3594, 0.7266, 0.3594, 0.6953, 0.3047, 0.6953, 0.3047, 0.7109, 0.3672, 0.7109, 0.3047, 0.6953, 0.3125, 0.7109, 0.1875, 0.7109, 0.1953, 0.6953, 0.3047, 0.7266, 0.1953, 0.7266, 0.1875, 0.7109, 0.3125, 0.7109, 0.4297, 0.6953, 0.3994, 0.6953, 0.3994, 0.7266, 0.4297, 0.7266, 0.4297, 0.6953, 0.3994, 0.6953, 0.3994, 0.7266, 0.4297, 0.7266, 0.4297, 0.7266, 0.3994, 0.7266, 0.3994, 0.6953, 0.4297, 0.6953, 0.4297, 0.7266, 0.3994, 0.7266, 0.3994, 0.6953, 0.4297, 0.6953, 0.2891, 0.6953, 0.2891, 0.7266, 0.3203, 0.7266, 0.3203, 0.6953, 0.2891, 0.7266, 0.2891, 0.6953, 0.3203, 0.6953, 0.3203, 0.7266, 0.4062, 0.7109, 0.3281, 0.7109, 0.3359, 0.6953, 0.3984, 0.6953, 0.3984, 0.7266, 0.3359, 0.7266, 0.3516, 0.7109, 0.3828, 0.7109, 0.3828, 0.7109, 0.3516, 0.7109, 0.3359, 0.6953, 0.3984, 0.6953, 0.3984, 0.7266, 0.3359, 0.7266, 0.3281, 0.7109, 0.4062, 0.7109, 0.3281, 0.7109, 0.4062, 0.7109, 0.3984, 0.7266, 0.3359, 0.7266, 0.3359, 0.6953, 0.3984, 0.6953, 0.3828, 0.7109, 0.3516, 0.7109, 0.3516, 0.7109, 0.3828, 0.7109, 0.3984, 0.7266, 0.3359, 0.7266, 0.3359, 0.6953, 0.3984, 0.6953, 0.4062, 0.7109, 0.3281, 0.7109, 0.4062, 0.7109, 0.3281, 0.7109, 0.3359, 0.6953, 0.3984, 0.6953, 0.3984, 0.7266, 0.3359, 0.7266, 0.3516, 0.7109, 0.3828, 0.7109, 0.3828, 0.7109, 0.3516, 0.7109, 0.3359, 0.6953, 0.3984, 0.6953, 0.3984, 0.7266, 0.3359, 0.7266, 0.3281, 0.7109, 0.4062, 0.7109, 0.3281, 0.7109, 0.4062, 0.7109, 0.3984, 0.7266, 0.3359, 0.7266, 0.3359, 0.6953, 0.3984, 0.6953, 0.3828, 0.7109, 0.3516, 0.7109, 0.3516, 0.7109, 0.3828, 0.7109, 0.3984, 0.7266, 0.3359, 0.7266, 0.3359, 0.6953, 0.3984, 0.6953, 0.4062, 0.7109, 0.3281, 0.7109])
me_cube_031.materials.append(mat_cauldron)
me_cube_031.update()
me_cube_035 = bpy.data.meshes.new('Cube.035')
me_cube_035.from_pydata([(-0.003278, -0.03479, -0.02253), (0.04527, -0.004174, 0.03488), (-0.003278, -0.03479, 0.03488), (-0.00246, -0.006792, -0.01863), (0.01336, 0.02186, -0.01914), (0.01188, 0.02326, 0.01353), (-0.003943, -0.005394, 0.01404), (-0.04688, -0.009349, -0.01805), (-0.04559, 0.02333, -0.01933), (-0.04669, 0.02335, 0.01274), (-0.04654, -0.008484, 0.013), (0.04581, -0.003744, -0.02251)], [], [(2, 6, 3, 0), (0, 3, 4, 11), (5, 9, 10, 6), (4, 8, 9, 5), (6, 10, 7, 3), (2, 0, 11, 1), (1, 5, 6, 2), (11, 4, 5, 1), (3, 7, 8, 4), (8, 7, 10, 9)])
_uv = me_cube_035.uv_layers.new(name='UVMap')
_uv.uv.foreach_set('vector', [0.1641, 0.9609, 0.1953, 0.9609, 0.1875, 0.9297, 0.1641, 0.9297, 0.7031, 0.9375, 0.6875, 0.9375, 0.6719, 0.9531, 0.7031, 0.9531, 0.7109, 0.9531, 0.6337, 0.9531, 0.6278, 0.9219, 0.6953, 0.9219, 0.2578, 0.9297, 0.2109, 0.9297, 0.2047, 0.9609, 0.2578, 0.9609, 0.2266, 0.9609, 0.188, 0.9609, 0.1875, 0.9297, 0.2266, 0.9297, 0.2266, 0.9609, 0.2266, 0.9297, 0.2578, 0.9297, 0.2578, 0.9609, 0.8672, 0.9609, 0.8203, 0.9609, 0.8359, 0.9297, 0.8594, 0.9219, 0.1641, 0.9297, 0.2109, 0.9297, 0.2109, 0.9609, 0.1641, 0.9609, 0.7031, 0.9375, 0.6719, 0.9375, 0.6719, 0.9531, 0.7109, 0.9531, 0.2109, 0.9297, 0.1875, 0.9297, 0.6278, 0.9219, 0.2047, 0.9609])
me_cube_035.materials.append(mat_cauldron)
me_cube_035.update()
me_cube_005 = bpy.data.meshes.new('Cube.005')
me_cube_005.from_pydata([(-0.02447, -0.02559, -0.07039), (-0.02432, -0.02559, 0.07054), (-0.02566, 0.0244, -0.07038), (-0.02551, 0.0244, 0.07054), (0.02551, -0.0244, -0.07054), (0.02566, -0.0244, 0.07038), (0.02432, 0.02559, -0.07054), (0.02447, 0.02559, 0.07039)], [], [(0, 1, 3, 2), (2, 3, 7, 6), (6, 7, 5, 4), (4, 5, 1, 0), (2, 6, 4, 0), (7, 3, 1, 5)])
_uv = me_cube_005.uv_layers.new(name='UVMap')
_uv.uv.foreach_set('vector', [0.75, 0.1953, 0.75, 0.375, 0.7969, 0.375, 0.7969, 0.1953, 0.75, 0.1953, 0.75, 0.375, 0.7969, 0.375, 0.7969, 0.1953, 0.7969, 0.1953, 0.7969, 0.375, 0.75, 0.375, 0.75, 0.1953, 0.7969, 0.1953, 0.7969, 0.375, 0.75, 0.375, 0.75, 0.1953, 0.4531, 0.5547, 0.5312, 0.5547, 0.5312, 0.4766, 0.4531, 0.4766, 0.5312, 0.5547, 0.4531, 0.5547, 0.4531, 0.4766, 0.5312, 0.4766])
me_cube_005.materials.append(mat_cauldron)
me_cube_005.update()
me_cube_006 = bpy.data.meshes.new('Cube.006')
me_cube_006.from_pydata([(-0.02447, -0.02559, -0.07039), (-0.02432, -0.02559, 0.07054), (-0.02566, 0.0244, -0.07038), (-0.02551, 0.0244, 0.07054), (0.02551, -0.0244, -0.07054), (0.02566, -0.0244, 0.07038), (0.02432, 0.02559, -0.07054), (0.02447, 0.02559, 0.07039)], [], [(0, 1, 3, 2), (2, 3, 7, 6), (6, 7, 5, 4), (4, 5, 1, 0), (2, 6, 4, 0), (7, 3, 1, 5)])
_uv = me_cube_006.uv_layers.new(name='UVMap')
_uv.uv.foreach_set('vector', [0.75, 0.1953, 0.75, 0.375, 0.7969, 0.375, 0.7969, 0.1953, 0.75, 0.1953, 0.75, 0.375, 0.7969, 0.375, 0.7969, 0.1953, 0.7969, 0.1953, 0.7969, 0.375, 0.75, 0.375, 0.75, 0.1953, 0.7969, 0.1953, 0.7969, 0.375, 0.75, 0.375, 0.75, 0.1953, 0.4531, 0.5547, 0.5312, 0.5547, 0.5312, 0.4766, 0.4531, 0.4766, 0.5312, 0.5547, 0.4531, 0.5547, 0.4531, 0.4766, 0.5312, 0.4766])
me_cube_006.materials.append(mat_cauldron)
me_cube_006.update()
me_cube_007 = bpy.data.meshes.new('Cube.007')
me_cube_007.from_pydata([(-0.02447, -0.02559, -0.02493), (-0.02432, -0.02559, 0.02507), (-0.02566, 0.0244, -0.02492), (-0.02551, 0.0244, 0.02508), (0.02551, -0.0244, -0.02508), (0.02566, -0.0244, 0.02492), (0.02432, 0.02559, -0.02507), (0.02447, 0.02559, 0.02493)], [], [(0, 1, 3, 2), (2, 3, 7, 6), (6, 7, 5, 4), (4, 5, 1, 0), (2, 6, 4, 0), (7, 3, 1, 5)])
_uv = me_cube_007.uv_layers.new(name='UVMap')
_uv.uv.foreach_set('vector', [0.8281, 0.4766, 0.8281, 0.5547, 0.9062, 0.5547, 0.9062, 0.4766, 0.8281, 0.4766, 0.8281, 0.5547, 0.9062, 0.5547, 0.9062, 0.4766, 0.9062, 0.4766, 0.9062, 0.5547, 0.8281, 0.5547, 0.8281, 0.4766, 0.9062, 0.4766, 0.9062, 0.5547, 0.8281, 0.5547, 0.8281, 0.4766, 0.8281, 0.5547, 0.9062, 0.5547, 0.9062, 0.4766, 0.8281, 0.4766, 0.9062, 0.5547, 0.8281, 0.5547, 0.8281, 0.4766, 0.9062, 0.4766])
me_cube_007.materials.append(mat_cauldron)
me_cube_007.update()
me_cube_008 = bpy.data.meshes.new('Cube.008')
me_cube_008.from_pydata([(-0.0261, -0.02393, -0.06044), (-0.02595, -0.02394, 0.06059), (-0.02401, 0.02602, -0.06043), (-0.02386, 0.02602, 0.06059), (0.02386, -0.02602, -0.06059), (0.02401, -0.02602, 0.06043), (0.02595, 0.02394, -0.06059), (0.0261, 0.02393, 0.06044)], [], [(0, 1, 3, 2), (2, 3, 7, 6), (6, 7, 5, 4), (4, 5, 1, 0), (2, 6, 4, 0), (7, 3, 1, 5)])
_uv = me_cube_008.uv_layers.new(name='UVMap')
_uv.uv.foreach_set('vector', [0.8906, 0.4531, 0.8906, 0.5781, 0.9297, 0.5781, 0.9297, 0.4531, 0.8906, 0.4531, 0.8906, 0.5781, 0.9297, 0.5781, 0.9297, 0.4531, 0.9297, 0.4531, 0.9297, 0.5781, 0.8906, 0.5781, 0.8906, 0.4531, 0.9297, 0.4531, 0.9297, 0.5781, 0.8906, 0.5781, 0.8906, 0.4531, 0.8047, 0.5781, 0.8438, 0.5781, 0.8438, 0.5391, 0.8047, 0.5391, 0.8438, 0.5781, 0.8047, 0.5781, 0.8047, 0.5391, 0.8438, 0.5391])
me_cube_008.materials.append(mat_cauldron)
me_cube_008.update()
me_cube_009 = bpy.data.meshes.new('Cube.009')
me_cube_009.from_pydata([(0.01716, 0.01557, -0.09621), (-0.01552, 0.01735, -0.09621), (-0.0173, -0.01533, -0.09621), (0.01538, -0.01712, -0.09621), (0.01547, -0.01703, 0.137), (0.0171, 0.01566, 0.137), (-0.01523, 0.01677, 0.137), (-0.01697, -0.01598, 0.137)], [], [(0, 3, 2, 1), (5, 0, 1, 6), (6, 1, 2, 7), (7, 2, 3, 4), (4, 3, 0, 5)])
_uv = me_cube_009.uv_layers.new(name='UVMap')
_uv.uv.foreach_set('vector', [0.4453, 0.9531, 0.4141, 0.9531, 0.4141, 0.9219, 0.4453, 0.9219, 0.6004, 0.9609, 0.7891, 0.9609, 0.7891, 0.9297, 0.5908, 0.9297, 0.5961, 0.9609, 0.7969, 0.9609, 0.7969, 0.9297, 0.5961, 0.9297, 0.5883, 0.9297, 0.7891, 0.9297, 0.7891, 0.9609, 0.6004, 0.9609, 0.6058, 0.9297, 0.7969, 0.9297, 0.7969, 0.9453, 0.6058, 0.9501])
me_cube_009.materials.append(mat_cauldron)
me_cube_009.update()
me_cube_010 = bpy.data.meshes.new('Cube.010')
me_cube_010.from_pydata([(0.01716, 0.01557, -0.07754), (-0.01552, 0.01735, -0.07754), (-0.0173, -0.01533, -0.07754), (0.01538, -0.01712, -0.07754), (0.01547, -0.01703, 0.1104), (0.0171, 0.01566, 0.1104), (-0.01523, 0.01677, 0.1104), (-0.01697, -0.01598, 0.1104)], [], [(0, 3, 2, 1), (5, 0, 1, 6), (6, 1, 2, 7), (7, 2, 3, 4), (4, 3, 0, 5)])
_uv = me_cube_010.uv_layers.new(name='UVMap')
_uv.uv.foreach_set('vector', [0.4453, 0.9531, 0.4141, 0.9531, 0.4141, 0.9219, 0.4453, 0.9219, 0.6004, 0.9609, 0.7891, 0.9609, 0.7891, 0.9297, 0.5908, 0.9297, 0.5961, 0.9609, 0.7969, 0.9609, 0.7969, 0.9297, 0.5961, 0.9297, 0.5883, 0.9297, 0.7891, 0.9297, 0.7891, 0.9609, 0.6004, 0.9609, 0.6058, 0.9297, 0.7969, 0.9297, 0.7969, 0.9453, 0.6058, 0.9501])
me_cube_010.materials.append(mat_cauldron)
me_cube_010.update()
me_cube_011 = bpy.data.meshes.new('Cube.011')
me_cube_011.from_pydata([(0.01711, 0.01565, -0.0363), (-0.01543, 0.01717, -0.0363), (-0.0172, -0.01555, -0.0363), (0.01539, -0.01704, -0.0363), (0.01543, -0.01699, 0.05171), (0.01708, 0.01569, 0.05171), (-0.01529, 0.01689, 0.05171), (-0.01704, -0.01585, 0.05171)], [], [(0, 3, 2, 1), (5, 0, 1, 6), (6, 1, 2, 7), (7, 2, 3, 4), (4, 3, 0, 5)])
_uv = me_cube_011.uv_layers.new(name='UVMap')
_uv.uv.foreach_set('vector', [0.4453, 0.9531, 0.4141, 0.9532, 0.4138, 0.922, 0.4451, 0.922, 0.6258, 0.9609, 0.7142, 0.9609, 0.7103, 0.9297, 0.6175, 0.9297, 0.6232, 0.9609, 0.7172, 0.9609, 0.7172, 0.9297, 0.6232, 0.9297, 0.6154, 0.9297, 0.7094, 0.9297, 0.7142, 0.9609, 0.6258, 0.9609, 0.6316, 0.9297, 0.721, 0.9297, 0.721, 0.9472, 0.6316, 0.9495])
me_cube_011.materials.append(mat_cauldron)
me_cube_011.update()
me_cube_032 = bpy.data.meshes.new('Cube.032')
me_cube_032.from_pydata([(0.19, 0.05, 0.17), (0.11, 0.15, -0.7564), (0.19, 0.1, 0.17), (0.11, 0.15, 0.16)], [(3, 1), (0, 2), (2, 3)], [])
_uv = me_cube_032.uv_layers.new(name='UVMap')
_uv.uv.foreach_set('vector', [])
me_cube_032.update()

# ---- objects
ob_earrings = bpy.data.objects.new('Earrings', me_torus_001)
ob_pot = bpy.data.objects.new('Pot', me_torus_002)
ob_mathview = bpy.data.objects.new('MathView', me_cube_002)
ob_legs = bpy.data.objects.new('Legs', me_cube_003)
ob_cube = bpy.data.objects.new('Cube', me_cube)
ob_water = bpy.data.objects.new('Water', me_cube_004)
ob_groundplate = bpy.data.objects.new('GroundPlate', me_cube_001)
ob_leverstick = bpy.data.objects.new('LeverStick', me_cube_012)
ob_leverbase = bpy.data.objects.new('LeverBase', me_cube_016)
ob_flaskholder = bpy.data.objects.new('FlaskHolder', me_cube_031)
ob_pipe = bpy.data.objects.new('Pipe', me_cube_035)
ob_pipe_001 = bpy.data.objects.new('Pipe.001', me_cube_005)
ob_pipe_002 = bpy.data.objects.new('Pipe.002', me_cube_006)
ob_pipe_003 = bpy.data.objects.new('Pipe.003', me_cube_007)
ob_pipe_004 = bpy.data.objects.new('Pipe.004', me_cube_008)
ob_pipe_005 = bpy.data.objects.new('Pipe.005', me_cube_009)
ob_pipe_006 = bpy.data.objects.new('Pipe.006', me_cube_010)
ob_pipe_007 = bpy.data.objects.new('Pipe.007', me_cube_011)
ob_cube_006 = bpy.data.objects.new('Cube.006', me_cube_032)

# ---- transforms, parenting, visibility, modifiers, constraints
ob_earrings.parent = ob_pot
ob_earrings.matrix_parent_inverse = Matrix(((1.243, -0.0, 0.0, -0.0), (-0.0, 1.243, -0.0, 0.0), (0.0, -0.0, 1.243, -0.0), (-0.0, 0.0, -0.0, 1.0)))
ob_earrings.location = (0.0, 0.0, 0.0)
_m = ob_earrings.modifiers.new('Mirror', 'MIRROR')
_m.use_axis = (False, True, False)
ob_pot.location = (0.0, 0.0, 0.01017)
ob_pot.scale = (0.8045, 0.8045, 0.8045)
ob_mathview.location = (-0.165, -2.276e-08, 0.1717)
ob_mathview.rotation_euler = (7.559e-09, 0.2275, 3.111e-08)
ob_mathview.scale = (0.9037, 3.172, 2.989)
ob_legs.location = (9.313e-10, 0.0, 0.01017)
ob_legs.scale = (1.0, 1.0, 1.755)
_m = ob_legs.modifiers.new('Mirror', 'MIRROR')
_m.use_axis = (True, True, False)
ob_cube.parent = ob_pot
ob_cube.matrix_parent_inverse = Matrix(((1.243, -0.0, 0.0, -0.0), (-0.0, 1.243, -0.0, 0.0), (0.0, -0.0, 1.243, -0.0), (-0.0, 0.0, -0.0, 1.0)))
ob_cube.location = (0.0, 0.0, 0.0349)
ob_cube.scale = (0.02618, 0.02618, 0.02618)
_m = ob_cube.modifiers.new('Mirror', 'MIRROR')
_m.use_axis = (False, True, False)
ob_water.location = (0.0, 0.0, 0.01017)
ob_groundplate.location = (0.0, 0.0, 0.0)
ob_groundplate.rotation_euler = (-0.0, 1.571, 0.0)
ob_groundplate.scale = (2.9, 8.41, 9.591)
ob_leverstick.location = (0.1804, 0.0, 0.2708)
ob_leverstick.scale = (1.284, 1.284, 1.284)
ob_leverbase.location = (0.1888, -9.464e-11, 0.1923)
ob_flaskholder.location = (-0.0153, 0.1442, 0.2863)
ob_flaskholder.rotation_euler = (0.1878, 0.7021, 0.3896)
ob_flaskholder.scale = (1.515, 1.515, 1.515)
ob_pipe.location = (0.1737, 0.09817, 0.1731)
ob_pipe.rotation_euler = (0.0, -0.0, -0.5626)
ob_pipe.scale = (1.302, 1.302, 1.302)
ob_pipe_001.parent = ob_pipe
ob_pipe_001.matrix_parent_inverse = Matrix(((0.6499, -0.4099, 0.0, -0.07263), (0.4099, 0.6499, -0.0, -0.135), (0.0, -0.0, 0.7683, -0.133), (-0.0, 0.0, -0.0, 1.0)))
ob_pipe_001.location = (0.1131, 0.15, -0.04969)
ob_pipe_001.rotation_euler = (0.0, 0.0, -0.5626)
ob_pipe_001.scale = (1.447, 1.447, 1.447)
ob_pipe_002.parent = ob_pipe
ob_pipe_002.matrix_parent_inverse = Matrix(((0.6499, -0.4099, 0.0, -0.07263), (0.4099, 0.6499, -0.0, -0.135), (0.0, -0.0, 0.7683, -0.133), (-0.0, 0.0, -0.0, 1.0)))
ob_pipe_002.location = (0.1106, 0.1513, -0.4197)
ob_pipe_002.rotation_euler = (0.0, 0.0, -2.221)
ob_pipe_002.scale = (1.431, 1.431, 1.431)
ob_pipe_003.parent = ob_pipe
ob_pipe_003.matrix_parent_inverse = Matrix(((0.6499, -0.4099, 0.0, -0.07263), (0.4099, 0.6499, -0.0, -0.135), (0.0, -0.0, 0.7683, -0.133), (-0.0, 0.0, -0.0, 1.0)))
ob_pipe_003.location = (0.1088, 0.1554, 0.1696)
ob_pipe_003.rotation_euler = (0.0, 0.0, -0.5626)
ob_pipe_003.scale = (1.302, 1.302, 1.302)
ob_pipe_004.parent = ob_pipe
ob_pipe_004.matrix_parent_inverse = Matrix(((0.6499, -0.4099, 0.0, -0.07263), (0.4099, 0.6499, -0.0, -0.135), (0.0, -0.0, 0.7683, -0.133), (-0.0, 0.0, -0.0, 1.0)))
ob_pipe_004.location = (0.1109, 0.1498, -0.8609)
ob_pipe_004.rotation_euler = (0.0, 0.0, -0.5626)
ob_pipe_004.scale = (1.302, 1.302, 1.302)
ob_pipe_005.parent = ob_pipe
ob_pipe_005.matrix_parent_inverse = Matrix(((0.6499, -0.4099, 0.0, -0.07263), (0.4099, 0.6499, -0.0, -0.135), (0.0, -0.0, 0.7683, -0.133), (-0.0, 0.0, -0.0, 1.0)))
ob_pipe_005.location = (0.11, 0.1498, -0.6865)
ob_pipe_005.rotation_euler = (0.0, 0.0, -0.5626)
ob_pipe_005.scale = (1.302, 1.302, 1.302)
ob_pipe_006.parent = ob_pipe
ob_pipe_006.matrix_parent_inverse = Matrix(((0.6499, -0.4099, 0.0, -0.07263), (0.4099, 0.6499, -0.0, -0.135), (0.0, -0.0, 0.7683, -0.133), (-0.0, 0.0, -0.0, 1.0)))
ob_pipe_006.location = (0.11, 0.1498, -0.2571)
ob_pipe_006.rotation_euler = (0.0, 0.0, -0.5626)
ob_pipe_006.scale = (1.302, 1.302, 1.302)
ob_pipe_007.parent = ob_pipe
ob_pipe_007.matrix_parent_inverse = Matrix(((0.6499, -0.4099, 0.0, -0.07263), (0.4099, 0.6499, -0.0, -0.135), (0.0, -0.0, 0.7683, -0.133), (-0.0, 0.0, -0.0, 1.0)))
ob_pipe_007.location = (0.11, 0.1498, 0.0871)
ob_pipe_007.rotation_euler = (0.0, 0.0, -0.5626)
ob_pipe_007.scale = (1.302, 1.302, 1.302)
ob_cube_006.location = (0.0, 0.0, 0.0)
_m = ob_cube_006.modifiers.new('Skin', 'SKIN')
_m = ob_cube_006.modifiers.new('Decimate', 'DECIMATE')
_m.decimate_type = 'DISSOLVE'
_m.ratio = 0.4413
_m.use_dissolve_boundaries = True
_m.delimit = {'UV'}

# ---- collection membership
col_collection.objects.link(ob_earrings)
col_collection.objects.link(ob_pot)
col_collection.objects.link(ob_mathview)
col_collection.objects.link(ob_legs)
col_collection.objects.link(ob_cube)
col_collection.objects.link(ob_water)
col_collection.objects.link(ob_groundplate)
col_collection.objects.link(ob_leverstick)
col_collection.objects.link(ob_leverbase)
col_collection.objects.link(ob_flaskholder)
col_collection.objects.link(ob_pipe)
col_collection.objects.link(ob_pipe_001)
col_collection.objects.link(ob_pipe_002)
col_collection.objects.link(ob_pipe_003)
col_collection.objects.link(ob_pipe_004)
col_collection.objects.link(ob_pipe_005)
col_collection.objects.link(ob_pipe_006)
col_collection.objects.link(ob_pipe_007)
col_safe.objects.link(ob_cube_006)
def _layer_coll(name, lc=None):
    lc = lc or bpy.context.view_layer.layer_collection
    for c in lc.children:
        if c.name == name: return c
        r = _layer_coll(name, c)
        if r: return r
_layer_coll('Safe').exclude = True

# ---- scene / render settings (as saved in the file)
scene.frame_start = 1; scene.frame_end = 250; scene.frame_set(0)
scene.render.engine = 'BLENDER_EEVEE_NEXT'
scene.cycles.sampling_pattern = 'TABULATED_SOBOL'
scene.eevee.ray_tracing_options.trace_max_roughness = 0.0
bpy.context.view_layer.update()

# ---- added for rendering (the .blend has no active camera and no usable light): camera, sun
cam_auto = bpy.data.cameras.new('AutoCamera')
cam_auto.lens = 50.0
cam_auto.sensor_width = 36.0
cam_auto.clip_end = 1000.0
ob_auto_camera = bpy.data.objects.new('AutoCamera', cam_auto)
scene.collection.objects.link(ob_auto_camera)
ob_auto_camera.location = (1.39366, -1.63857, 0.826362)
ob_auto_camera.rotation_euler = (1.09748, -7.21219e-08, 0.694738)
scene.camera = ob_auto_camera
light_auto_sun = bpy.data.lights.new('AutoSun', 'SUN')
light_auto_sun.energy = 3.0
light_auto_sun.angle = 0.0523599
ob_auto_sun = bpy.data.objects.new('AutoSun', light_auto_sun)
scene.collection.objects.link(ob_auto_sun)
ob_auto_sun.rotation_euler = (0.872665, 0.174533, 0.523599)
bpy.context.view_layer.update()
